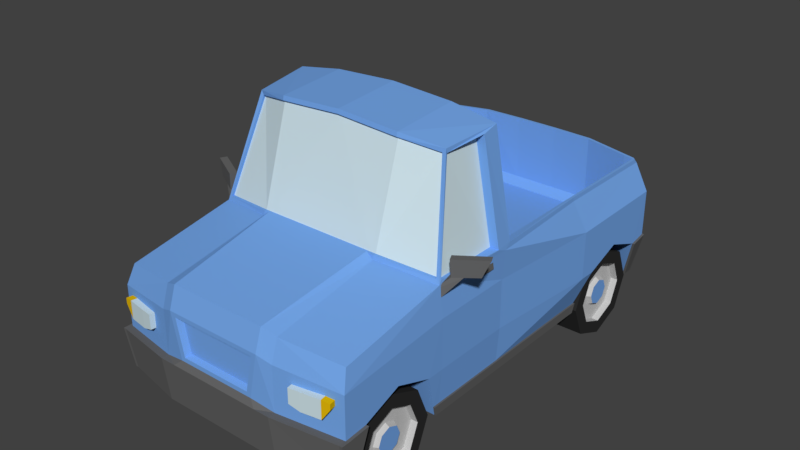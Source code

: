 # Source: vehicle_truck.blend  (saved by Blender 2.77.0; exported with 4.5.12 LTS)
import bpy
from mathutils import Matrix  # noqa: F401  (used for matrix-valued properties, if any)

bpy.ops.wm.read_factory_settings(use_empty=True)
scene = bpy.context.scene
scene.name = 'Scene'

# ---- collections
col_collection_1 = bpy.data.collections.new('Collection 1'); scene.collection.children.link(col_collection_1)

# ---- materials (node trees are filled in below, after node groups)
mat_bodycolor = bpy.data.materials.new('BodyColor')
mat_bodycolor.alpha_threshold = 0.0
mat_bodycolor.use_transparent_shadow = False
mat_bodycolor.diffuse_color = (0.1738, 0.3788, 0.8, 1.0)
mat_bodycolor.roughness = 0.5
mat_bodycolor.line_color = (0.0, 0.0, 0.0, 1.0)
mat_glasscolor = bpy.data.materials.new('GlassColor')
mat_glasscolor.alpha_threshold = 0.0
mat_glasscolor.use_transparent_shadow = False
mat_glasscolor.diffuse_color = (0.6152, 0.7542, 0.8, 1.0)
mat_glasscolor.roughness = 0.5
mat_chrome = bpy.data.materials.new('Chrome')
mat_chrome.alpha_threshold = 0.0
mat_chrome.use_transparent_shadow = False
mat_chrome.diffuse_color = (0.1282, 0.1282, 0.1282, 1.0)
mat_chrome.specular_color = (0.1107, 0.1107, 0.1107)
mat_chrome.roughness = 0.5
mat_signals = bpy.data.materials.new('Signals')
mat_signals.alpha_threshold = 0.0
mat_signals.use_transparent_shadow = False
mat_signals.diffuse_color = (0.8, 0.4936, 0.003273, 1.0)
mat_signals.roughness = 0.5
mat_tires = bpy.data.materials.new('Tires')
mat_tires.alpha_threshold = 0.0
mat_tires.use_transparent_shadow = False
mat_tires.diffuse_color = (0.02721, 0.02721, 0.02721, 1.0)
mat_tires.specular_color = (0.0331, 0.0331, 0.0331)
mat_tires.roughness = 0.5
mat_tires.specular_intensity = 0.3789
mat_wheels = bpy.data.materials.new('Wheels')
mat_wheels.alpha_threshold = 0.0
mat_wheels.use_transparent_shadow = False
mat_wheels.diffuse_color = (0.5596, 0.5596, 0.5596, 1.0)
mat_wheels.roughness = 0.5
mat_wheels.specular_intensity = 1.0
mat_taillights = bpy.data.materials.new('TailLights')
mat_taillights.alpha_threshold = 0.0
mat_taillights.use_transparent_shadow = False
mat_taillights.diffuse_color = (0.5489, 0.001471, 0.0, 1.0)
mat_taillights.roughness = 0.5

# ---- material node trees

# ---- world
world_world = bpy.data.worlds.new('World'); scene.world = world_world
world_world.color = (0.05088, 0.05088, 0.05088)
world_world.use_sun_shadow = False
world_world.sun_shadow_jitter_overblur = 0.0
world_world.cycles.sampling_method = 'MANUAL'

# ---- meshes
me_cube = bpy.data.meshes.new('Cube')
me_cube.from_pydata([(0.658, -1.0, 0.09008), (0.6526, -0.9829, 0.638), (0.658, -0.3941, 0.09008), (0.6526, -0.3941, 0.7434), (0.5493, -0.2293, 1.289), (0.3377, -1.064, 0.09008), (0.3377, -1.047, 0.6793), (0.3377, -0.3941, 0.09008), (0.3377, -0.4581, 0.7847), (0.3377, -0.2933, 1.33), (0.6589, -0.9601, 0.09087), (0.6762, -0.8976, 0.3227), (0.6762, -0.6912, 0.4014), (0.6762, -0.4848, 0.3266), (0.6589, -0.4222, 0.09087), (0.3381, -0.4848, 0.3227), (0.3381, -0.4222, 0.09087), (0.3381, -0.8976, 0.3227), (0.3381, -0.6912, 0.4014), (0.3381, -0.9601, 0.09087), (0.3381, -0.4848, 0.3227), (0.3381, -0.4222, 0.09087), (0.3381, -0.8976, 0.3227), (0.3381, -0.6912, 0.4014), (0.3381, -0.9601, 0.09087), (0.3381, -0.421, 0.09229), (0.3381, -0.9614, 0.09229), (0.3381, -0.6912, 0.09229), (0.0, -1.0, 0.09008), (0.0, -1.065, 0.7082), (0.0, -0.3941, 0.09008), (0.0, -0.4581, 0.8136), (0.0, -0.2933, 1.349), (0.0, -1.064, 0.09008), (0.0, -0.9601, 0.09087), (0.0, -0.3941, 0.09008), (0.0, -0.4222, 0.09087), (0.0, -0.9601, 0.09087), (0.0, -0.8976, 0.3227), (0.0, -0.6912, 0.4014), (0.0, -0.4848, 0.3227), (0.0, -0.4222, 0.09087), (0.0, -0.421, 0.09229), (0.0, -0.9614, 0.09229), (0.0, -0.6912, 0.09229), (0.658, 1.29, 0.09008), (0.6526, 1.29, 0.739), (0.687, 0.04285, 0.7434), (0.658, 0.04196, 0.09008), (0.658, 0.6845, 0.09008), (0.6754, 0.04196, 0.3266), (0.5836, 0.08156, 1.315), (0.3377, 0.0, 0.09008), (0.6822, 0.08156, 0.7696), (0.3377, 1.35, 0.09008), (0.3377, 1.343, 0.7603), (0.3377, 0.6845, 0.09008), (0.3377, 0.08156, 1.356), (0.6589, 1.251, 0.09087), (0.7293, 1.188, 0.3227), (0.7293, 0.9816, 0.4014), (0.7293, 0.7752, 0.3266), (0.6589, 0.7127, 0.09087), (0.3381, 0.7752, 0.3227), (0.3381, 0.7127, 0.09087), (0.3381, 1.188, 0.3227), (0.3381, 0.9816, 0.4014), (0.3381, 1.31, 0.09087), (0.3381, 0.7752, 0.3227), (0.3381, 0.7127, 0.09087), (0.3381, 1.188, 0.3227), (0.3381, 0.9816, 0.4014), (0.3381, 1.31, 0.09087), (0.3381, 0.7114, 0.09229), (0.3381, 1.312, 0.09229), (0.3381, 0.9816, 0.09229), (0.0, 0.0, 0.09008), (0.0, 1.35, 0.09008), (0.0, 1.35, 0.7603), (0.0, 0.6845, 0.09008), (0.0, 0.08156, 1.375), (0.0, 1.35, 0.09008), (0.0, 1.31, 0.09087), (0.0, 0.6845, 0.09008), (0.0, 0.7127, 0.09087), (0.0, 1.31, 0.09087), (0.0, 1.188, 0.3227), (0.0, 0.9816, 0.4014), (0.0, 0.7752, 0.3227), (0.0, 0.7127, 0.09087), (0.0, 0.7114, 0.09229), (0.0, 1.312, 0.09229), (0.0, 0.9816, 0.09229), (0.6754, 0.04196, 0.589), (0.6754, -0.3941, 0.589), (0.7284, 0.6845, 0.589), (0.6754, -0.3941, 0.3266), (0.7284, 0.6845, 0.3266), (0.7284, 1.29, 0.34), (0.7284, 1.29, 0.5937), (0.0, 1.35, 0.568), (0.0, 1.35, 0.3575), (0.3377, 1.35, 0.5969), (0.3377, 1.35, 0.3575), (0.6526, 0.6701, 0.7421), (0.3371, -0.4533, 0.8059), (0.6323, -0.3892, 0.767), (0.3371, -0.2981, 1.307), (0.5325, -0.2341, 1.268), (0.0, -0.2981, 1.326), (0.0, -0.4533, 0.8059), (0.3371, -0.4392, 0.8059), (0.6323, -0.3751, 0.767), (0.3371, -0.284, 1.307), (0.5325, -0.22, 1.268), (0.0, -0.284, 1.326), (0.0, -0.4392, 0.8059), (0.6853, -0.008582, 0.7641), (0.651, -0.3809, 0.7641), (0.5853, -0.008582, 1.294), (0.551, -0.2252, 1.268), (0.6371, -0.008582, 0.7641), (0.6371, -0.3809, 0.7641), (0.5371, -0.008582, 1.294), (0.5371, -0.2252, 1.268), (0.651, 0.67, 0.7625), (0.6392, 0.08276, 0.7625), (0.6371, 0.6739, 0.7621), (0.3477, 0.08276, 0.7625), (0.3465, -0.008582, 0.7641), (0.6509, 1.269, 0.7613), (0.0, 0.08276, 0.7625), (0.6363, 1.27, 0.7613), (0.3372, 1.338, 0.7768), (0.0, 1.346, 0.7768), (0.0, -0.008582, 0.7641), (0.6363, 1.286, 0.7613), (0.3372, 1.322, 0.7768), (0.0, 1.329, 0.7768), (0.5836, 0.08156, 1.315), (0.6754, -1.02, 0.534), (0.0, -1.103, 0.5939), (0.3377, -1.084, 0.565), (0.0, -1.103, 0.3564), (0.3377, -1.084, 0.3276), (0.6754, -1.02, 0.312), (0.3377, -1.093, 0.09008), (0.0, -1.093, 0.09008), (0.0, -1.123, 0.3276), (0.658, -1.029, 0.09008), (0.3377, -1.123, 0.3276), (0.6754, -1.059, 0.312), (0.6921, -0.8976, 0.3227), (0.6913, -1.02, 0.312), (0.6748, -0.9601, 0.09087), (0.6739, -1.0, 0.09008), (0.6739, -1.029, 0.09008), (0.6913, -1.059, 0.312), (0.3377, 1.37, 0.09008), (0.0, 1.37, 0.09008), (0.0, 1.382, 0.3575), (0.658, 1.31, 0.09008), (0.3377, 1.382, 0.3575), (0.6754, 1.322, 0.34), (0.6717, 1.251, 0.09087), (0.7422, 1.188, 0.3227), (0.6708, 1.29, 0.09008), (0.7413, 1.29, 0.34), (0.6708, 1.31, 0.09008), (0.6882, 1.322, 0.34), (0.6618, 0.04196, 0.1422), (0.6618, -0.3941, 0.1422), (0.0, -0.436, 0.142), (0.3381, -0.436, 0.142), (0.3381, -0.436, 0.142), (0.6618, 0.6845, 0.1422), (0.6627, 0.7265, 0.1428), (0.6627, -0.436, 0.1428), (0.6708, 0.04196, 0.1422), (0.667, 0.04196, 0.09008), (0.667, -0.3941, 0.09008), (0.6708, -0.3941, 0.1422), (0.6679, -0.4222, 0.09087), (0.6708, 0.6845, 0.1422), (0.667, 0.6845, 0.09008), (0.6679, 0.7127, 0.09087), (0.6717, 0.7265, 0.1428), (0.6717, -0.436, 0.1428), (0.301, -1.064, 0.09008), (0.2654, -1.065, 0.7082), (0.301, -0.4581, 0.8136), (0.301, -0.2933, 1.332), (0.217, -1.103, 0.3564), (0.3004, -0.4533, 0.8059), (0.3004, -0.2981, 1.309), (0.3004, -0.4392, 0.8059), (0.3004, -0.284, 1.309), (0.2654, -1.103, 0.5939), (0.2525, -1.093, 0.09008), (0.2525, -1.123, 0.3276), (0.1952, -1.103, 0.3791), (0.0, -1.103, 0.3791), (0.0, -1.103, 0.5712), (0.2343, -1.103, 0.5712), (0.184, -1.073, 0.3893), (0.0, -1.073, 0.3893), (0.0, -1.073, 0.561), (0.219, -1.073, 0.561), (0.4324, -1.094, 0.4234), (0.4324, -1.094, 0.5026), (0.4262, -1.055, 0.4234), (0.4262, -1.055, 0.5026), (0.5922, -1.069, 0.4047), (0.5922, -1.069, 0.5026), (0.586, -1.03, 0.4047), (0.586, -1.03, 0.5026), (0.4851, -1.051, 0.5022), (0.5322, -1.044, 0.5022), (0.5322, -1.044, 0.4051), (0.4851, -1.051, 0.4051), (0.5377, -1.078, 0.5022), (0.4906, -1.086, 0.5022), (0.4906, -1.086, 0.4051), (0.5377, -1.078, 0.4051), (0.6364, -1.062, 0.469), (0.6364, -1.062, 0.4975), (0.6302, -1.023, 0.469), (0.6302, -1.023, 0.4975), (0.656, -0.11, 0.6766), (0.6505, -0.11, 0.7073), (0.656, -0.03798, 0.6766), (0.6505, -0.03798, 0.7073), (0.6836, -0.11, 0.6816), (0.678, -0.11, 0.7123), (0.6836, -0.03798, 0.6816), (0.678, -0.03798, 0.7123), (0.6809, -0.3541, 0.7746), (0.6758, -0.3567, 0.8618), (0.6636, -0.3196, 0.7746), (0.6585, -0.3221, 0.8618), (0.7995, -0.2947, 0.7888), (0.8343, -0.2773, 0.876), (0.7822, -0.2602, 0.7888), (0.8169, -0.2428, 0.876), (0.726, -0.2883, 0.8679), (0.7142, -0.2942, 0.7807), (0.7433, -0.3229, 0.8679), (0.7315, -0.3288, 0.7807), (0.5948, -0.3827, 0.7074), (0.6121, -0.4172, 0.7074), (0.6407, -0.3597, 0.6829), (0.658, -0.3943, 0.6829), (0.05167, 1.34, 0.7213), (0.05078, 1.334, 0.752), (0.0, 1.34, 0.7193), (0.0, 1.334, 0.7499), (0.05153, 1.368, 0.7063), (0.05064, 1.362, 0.7369), (0.0, 1.368, 0.7042), (0.0, 1.362, 0.7348), (0.7284, 1.29, 0.3892), (0.7284, 1.29, 0.4384), (0.7284, 1.29, 0.4875), (0.0, 1.35, 0.5154), (0.0, 1.35, 0.4101), (0.3377, 1.35, 0.5154), (0.3377, 1.35, 0.4705), (0.3377, 1.35, 0.4101), (0.1168, 1.35, 0.09008), (0.1168, 1.35, 0.7603), (0.1168, 1.35, 0.3575), (0.1168, 1.35, 0.568), (0.1167, 1.346, 0.7768), (0.1167, 1.329, 0.7768), (0.1168, 1.37, 0.09008), (0.1168, 1.382, 0.3575), (0.1168, 1.35, 0.4101), (0.1168, 1.35, 0.4627), (0.1168, 1.35, 0.5154), (0.0, 1.333, 0.5154), (0.0, 1.345, 0.5065), (0.0, 1.333, 0.4101), (0.1168, 1.333, 0.4101), (0.1168, 1.333, 0.4627), (0.1168, 1.333, 0.5154), (0.6393, -0.9385, 0.09435), (0.4199, -0.9385, 0.09435), (0.6393, -0.8661, 0.2693), (0.4199, -0.8661, 0.2693), (0.6393, -0.6912, 0.3417), (0.4199, -0.6912, 0.3417), (0.6393, -0.5163, 0.2693), (0.4199, -0.5163, 0.2693), (0.6393, -0.4438, 0.09435), (0.4199, -0.4438, 0.09435), (0.6393, -0.5163, -0.08056), (0.4199, -0.5163, -0.08056), (0.6393, -0.6912, -0.153), (0.4199, -0.6912, -0.153), (0.6393, -0.8661, -0.08056), (0.4199, -0.8661, -0.08056), (0.4199, -0.7244, 0.1276), (0.4199, -0.7382, 0.09435), (0.4199, -0.6912, 0.1414), (0.4199, -0.6579, 0.1276), (0.4199, -0.6441, 0.09435), (0.4199, -0.6579, 0.06111), (0.4199, -0.6912, 0.04733), (0.4199, -0.7244, 0.06111), (0.0, -0.7244, 0.1276), (0.0, -0.7382, 0.09435), (0.0, -0.6912, 0.1414), (0.0, -0.6579, 0.1276), (0.0, -0.6441, 0.09435), (0.0, -0.6579, 0.06111), (0.0, -0.6912, 0.04733), (0.0, -0.7244, 0.06111), (0.6393, -0.8664, 0.09435), (0.6393, -0.8151, 0.2183), (0.6393, -0.6912, 0.2696), (0.6393, -0.5672, 0.2183), (0.6393, -0.5159, 0.09435), (0.6393, -0.5672, -0.02957), (0.6393, -0.6912, -0.0809), (0.6393, -0.8151, -0.02957), (0.6015, -0.8664, 0.09435), (0.6015, -0.8151, 0.2183), (0.6015, -0.6912, 0.2696), (0.6015, -0.5672, 0.2183), (0.6015, -0.5159, 0.09435), (0.6015, -0.5672, -0.02957), (0.6015, -0.6912, -0.0809), (0.6015, -0.8151, -0.02957), (0.6015, -0.7741, 0.09435), (0.6015, -0.7498, 0.153), (0.6015, -0.6912, 0.1773), (0.6015, -0.6325, 0.153), (0.6015, -0.6083, 0.09435), (0.6015, -0.6325, 0.03573), (0.6015, -0.6912, 0.01145), (0.6015, -0.7498, 0.03573), (0.6245, -0.7612, 0.09435), (0.6245, -0.7407, 0.1439), (0.6245, -0.6912, 0.1644), (0.6245, -0.6416, 0.1439), (0.6245, -0.6211, 0.09435), (0.6245, -0.6416, 0.04481), (0.6245, -0.6912, 0.02429), (0.6245, -0.7407, 0.04481), (0.6775, 0.7351, 0.09435), (0.4199, 0.7351, 0.09435), (0.6775, 0.8076, 0.2693), (0.4199, 0.8076, 0.2693), (0.6775, 0.9825, 0.3417), (0.4199, 0.9825, 0.3417), (0.6775, 1.157, 0.2693), (0.4199, 1.157, 0.2693), (0.6775, 1.23, 0.09435), (0.4199, 1.23, 0.09435), (0.6775, 1.157, -0.08056), (0.4199, 1.157, -0.08056), (0.6775, 0.9825, -0.153), (0.4199, 0.9825, -0.153), (0.6775, 0.8076, -0.08056), (0.4199, 0.8076, -0.08056), (0.4199, 0.9492, 0.1276), (0.4199, 0.9354, 0.09435), (0.4199, 0.9825, 0.1414), (0.4199, 1.016, 0.1276), (0.4199, 1.029, 0.09435), (0.4199, 1.016, 0.06111), (0.4199, 0.9825, 0.04733), (0.4199, 0.9492, 0.06111), (0.0, 0.9492, 0.1276), (0.0, 0.9354, 0.09435), (0.0, 0.9825, 0.1414), (0.0, 1.016, 0.1276), (0.0, 1.029, 0.09435), (0.0, 1.016, 0.06111), (0.0, 0.9825, 0.04733), (0.0, 0.9492, 0.06111), (0.6775, 0.8072, 0.09435), (0.6775, 0.8585, 0.2183), (0.6775, 0.9825, 0.2696), (0.6775, 1.106, 0.2183), (0.6775, 1.158, 0.09435), (0.6775, 1.106, -0.02957), (0.6775, 0.9825, -0.0809), (0.6775, 0.8585, -0.02957), (0.6397, 0.8072, 0.09435), (0.6397, 0.8585, 0.2183), (0.6397, 0.9825, 0.2696), (0.6397, 1.106, 0.2183), (0.6397, 1.158, 0.09435), (0.6397, 1.106, -0.02957), (0.6397, 0.9825, -0.0809), (0.6397, 0.8585, -0.02957), (0.6397, 0.8996, 0.09435), (0.6397, 0.9238, 0.153), (0.6397, 0.9825, 0.1773), (0.6397, 1.041, 0.153), (0.6397, 1.065, 0.09435), (0.6397, 1.041, 0.03573), (0.6397, 0.9825, 0.01145), (0.6397, 0.9238, 0.03573), (0.6627, 0.9124, 0.09435), (0.6627, 0.9329, 0.1439), (0.6627, 0.9825, 0.1644), (0.6627, 1.032, 0.1439), (0.6627, 1.053, 0.09435), (0.6627, 1.032, 0.04481), (0.6627, 0.9825, 0.02429), (0.6627, 0.9329, 0.04481), (0.0, 1.333, 0.5065), (0.0, 1.333, 0.419), (0.107, 1.333, 0.419), (0.107, 1.333, 0.4627), (0.107, 1.333, 0.5065), (0.0, 1.345, 0.4627), (0.0, 1.345, 0.419), (0.107, 1.345, 0.419), (0.107, 1.345, 0.4627), (0.107, 1.345, 0.5065), (0.6522, 1.282, 0.4898), (0.6522, 1.282, 0.5869), (0.3609, 1.342, 0.5495), (0.6522, 1.282, 0.4473), (0.3609, 1.342, 0.5138), (0.3609, 1.342, 0.4751), (0.6522, 1.299, 0.4898), (0.6522, 1.299, 0.5869), (0.3609, 1.363, 0.5896), (0.6522, 1.299, 0.4473), (0.3609, 1.363, 0.5138), (0.3609, 1.363, 0.4751), (0.6012, 1.29, 0.09008), (0.5968, 1.299, 0.7463), (0.6155, 1.29, 0.3431), (0.6155, 1.299, 0.5943), (0.5833, 1.294, 0.7645), (0.5833, 1.278, 0.7645), (0.6012, 1.31, 0.09008), (0.6155, 1.322, 0.3431), (0.6155, 1.29, 0.3929), (0.6155, 1.29, 0.4441), (0.6005, 1.282, 0.5473), (0.6005, 1.282, 0.4522), (0.6005, 1.314, 0.5874), (0.6005, 1.314, 0.4522), (0.6005, 1.314, 0.494), (0.3377, 0.08156, 1.356), (0.5534, 0.08156, 1.32), (0.6392, 0.09473, 0.4469), (0.6371, 0.6739, 0.4239), (0.0, 0.09473, 0.4469), (0.6371, 1.269, 0.3871), (0.3372, 1.329, 0.4227), (0.0, 1.329, 0.4227), (0.1167, 1.329, 0.4227), (0.5833, 1.27, 0.3903), (0.0, 0.6739, 0.4239), (0.0, 1.269, 0.3871), (0.0, 1.329, 0.4227), (0.0, 1.329, 0.4227), (0.0, 1.329, 0.4227), (0.0, 1.27, 0.3903), (0.3447, 0.0827, 0.7875), (0.0, 0.0827, 0.7875), (0.6115, 0.0827, 0.7875), (0.3356, 0.08161, 1.331), (0.0, 0.08161, 1.348), (0.533, 0.08161, 1.298), (0.3447, 0.05886, 0.7875), (0.0, 0.05886, 0.7875), (0.6115, 0.05886, 0.7875), (0.3356, 0.05777, 1.331), (0.0, 0.05777, 1.348), (0.533, 0.05777, 1.298)], [], [(12, 13, 94), (197, 189, 29, 141), (190, 31, 29, 189), (52, 7, 30, 76), (93, 47, 3, 94), (57, 80, 32, 191, 9), (4, 9, 107, 108), (51, 57, 9, 4), (48, 2, 7, 52), (3, 8, 6, 1), (140, 1, 6, 142), (140, 12, 94), (12, 140, 11), (145, 11, 140), (11, 145, 153, 152), (10, 0, 33, 34), (2, 14, 36, 35), (173, 15, 40, 172), (18, 17, 38, 39), (15, 18, 39, 40), (17, 19, 37, 38), (11, 10, 24, 22), (13, 12, 18, 15), (12, 11, 17, 18), (174, 21, 14, 177), (173, 174, 20, 15), (15, 20, 23, 18), (18, 23, 22, 17), (17, 22, 24, 19), (17, 26, 27, 18), (18, 27, 25, 15), (26, 43, 44, 27), (27, 44, 42, 25), (271, 100, 78, 269), (129, 128, 131, 135), (46, 104, 95, 99), (117, 119, 123, 121), (195, 196, 115, 116), (52, 76, 79, 56), (188, 5, 146, 198), (438, 102, 55, 436), (58, 82, 81, 45), (49, 83, 84, 62), (64, 63, 88, 89), (66, 65, 86, 87), (63, 66, 87, 88), (65, 67, 85, 86), (59, 65, 67, 58), (61, 63, 66, 60), (60, 66, 65, 59), (62, 64, 63, 61, 176), (64, 69, 68, 63), (63, 68, 71, 66), (66, 71, 70, 65), (65, 70, 72, 67), (65, 74, 75, 66), (66, 75, 73, 63), (74, 91, 92, 75), (75, 92, 90, 73), (50, 93, 94, 96), (192, 143, 148, 199), (170, 50, 96, 171), (50, 97, 95, 93), (270, 103, 162, 275), (266, 265, 427, 428), (435, 54, 158, 441), (278, 263, 100, 271), (175, 176, 61, 97), (97, 61, 95), (61, 60, 95), (47, 93, 95, 104), (58, 45, 166, 164), (170, 175, 97, 50), (193, 105, 111, 195), (108, 107, 113, 114), (111, 112, 114, 113), (191, 32, 109, 194), (190, 8, 105, 193), (8, 3, 106, 105), (195, 111, 113, 196), (106, 108, 114, 112), (4, 3, 118, 120), (105, 106, 112, 111), (194, 109, 115, 196), (119, 120, 124, 123), (51, 4, 120, 119), (3, 47, 117, 118), (118, 122, 124, 120), (47, 53, 51, 119, 117), (118, 117, 121, 122), (450, 451, 471, 469), (47, 104, 125, 53), (53, 125, 127, 126), (57, 51, 139, 451, 450), (104, 46, 130, 125), (125, 130, 132, 127), (126, 121, 117, 53), (436, 55, 133, 439), (272, 134, 138, 273), (439, 133, 137, 440), (269, 272, 133, 55), (95, 60, 99), (60, 59, 99), (98, 260, 261, 262, 99, 59), (140, 94, 3, 1), (145, 140, 142, 144), (197, 141, 202, 203), (94, 13, 96), (14, 2, 180, 182), (149, 151, 150, 146), (198, 199, 148, 147), (149, 0, 155, 156), (145, 144, 150, 151), (5, 0, 149, 146), (152, 153, 155, 154), (155, 153, 157, 156), (0, 10, 154, 155), (151, 149, 156, 157), (10, 11, 152, 154), (145, 151, 157, 153), (441, 158, 162, 442), (274, 159, 160, 275), (437, 98, 163, 442), (161, 163, 169, 168), (268, 77, 159, 274), (165, 164, 166, 167), (167, 166, 168, 169), (59, 58, 164, 165), (45, 161, 168, 166), (98, 59, 165, 167), (163, 98, 167, 169), (48, 52, 56, 49), (96, 13, 177, 171), (170, 171, 181, 178), (177, 14, 182, 187), (176, 175, 183, 186), (16, 21, 174, 173), (20, 174, 177, 13), (16, 173, 172, 41), (181, 187, 182, 180), (179, 184, 183, 178), (184, 185, 186, 183), (179, 178, 181, 180), (49, 62, 185, 184), (171, 177, 187, 181), (62, 176, 186, 185), (48, 49, 184, 179), (175, 170, 178, 183), (2, 48, 179, 180), (146, 150, 199, 198), (144, 142, 197, 192), (107, 194, 196, 113), (121, 126, 128, 129), (31, 190, 193, 110), (9, 191, 194, 107), (110, 193, 195, 116), (144, 192, 199, 150), (28, 188, 198, 147), (8, 190, 189, 6), (142, 6, 189, 197), (201, 200, 204, 205), (192, 197, 203, 200), (143, 192, 200, 201), (204, 207, 206, 205), (200, 203, 207, 204), (203, 202, 206, 207), (209, 211, 210, 208), (217, 215, 214, 218), (214, 215, 227, 226), (221, 209, 208, 222), (223, 218, 214, 212), (221, 216, 211, 209), (213, 215, 217, 220), (220, 217, 216, 221), (208, 210, 219, 222), (222, 219, 218, 223), (213, 220, 223, 212), (220, 221, 222, 223), (211, 216, 219, 210), (216, 217, 218, 219), (227, 225, 224, 226), (213, 212, 224, 225), (212, 214, 226, 224), (215, 213, 225, 227), (229, 231, 230, 228), (231, 235, 234, 230), (235, 233, 232, 234), (233, 229, 228, 232), (228, 230, 234, 232), (233, 235, 231, 229), (237, 239, 238, 236), (244, 243, 242, 245), (243, 241, 240, 242), (246, 237, 236, 247), (247, 245, 242, 240), (246, 244, 239, 237), (241, 243, 244, 246), (236, 238, 248, 249), (241, 246, 247, 240), (239, 244, 245, 238), (249, 248, 250, 251), (238, 245, 250, 248), (245, 247, 251, 250), (247, 236, 249, 251), (253, 255, 254, 252), (255, 259, 258, 254), (259, 257, 256, 258), (257, 253, 252, 256), (252, 254, 258, 256), (257, 259, 255, 253), (270, 101, 264, 276), (263, 278, 284, 279), (277, 276, 282, 283), (437, 103, 267, 443), (443, 267, 266, 444), (444, 266, 428, 446), (266, 277, 278, 265), (267, 276, 277, 266), (103, 270, 276, 267), (54, 268, 274, 158), (158, 274, 275, 162), (78, 134, 272, 269), (133, 272, 273, 137), (265, 278, 271, 102), (101, 270, 275, 160), (102, 271, 269, 55), (282, 281, 414, 415), (279, 284, 417, 413), (276, 264, 281, 282), (278, 277, 283, 284), (285, 287, 288, 286), (287, 289, 290, 288), (289, 291, 292, 290), (291, 293, 294, 292), (293, 295, 296, 294), (295, 297, 298, 296), (290, 303, 301, 288), (297, 299, 300, 298), (299, 285, 286, 300), (289, 319, 320, 291), (307, 315, 314, 306), (296, 306, 305, 294), (286, 302, 308, 300), (288, 301, 302, 286), (292, 304, 303, 290), (298, 307, 306, 296), (294, 305, 304, 292), (300, 308, 307, 298), (309, 311, 312, 313, 314, 315, 316, 310), (305, 313, 312, 304), (303, 311, 309, 301), (308, 316, 315, 307), (306, 314, 313, 305), (304, 312, 311, 303), (301, 309, 310, 302), (302, 310, 316, 308), (323, 331, 332, 324), (295, 322, 323, 297), (291, 320, 321, 293), (297, 323, 324, 299), (287, 318, 319, 289), (293, 321, 322, 295), (299, 324, 317, 285), (285, 317, 318, 287), (326, 334, 335, 327), (321, 329, 330, 322), (319, 327, 328, 320), (317, 325, 326, 318), (324, 332, 325, 317), (322, 330, 331, 323), (320, 328, 329, 321), (318, 326, 327, 319), (340, 348, 341, 333), (331, 339, 340, 332), (329, 337, 338, 330), (327, 335, 336, 328), (325, 333, 334, 326), (332, 340, 333, 325), (330, 338, 339, 331), (328, 336, 337, 329), (341, 348, 347, 346, 345, 344, 343, 342), (338, 346, 347, 339), (336, 344, 345, 337), (334, 342, 343, 335), (339, 347, 348, 340), (337, 345, 346, 338), (335, 343, 344, 336), (333, 341, 342, 334), (349, 351, 352, 350), (351, 353, 354, 352), (353, 355, 356, 354), (355, 357, 358, 356), (357, 359, 360, 358), (359, 361, 362, 360), (354, 367, 365, 352), (361, 363, 364, 362), (363, 349, 350, 364), (353, 383, 384, 355), (371, 379, 378, 370), (360, 370, 369, 358), (350, 366, 372, 364), (352, 365, 366, 350), (356, 368, 367, 354), (362, 371, 370, 360), (358, 369, 368, 356), (364, 372, 371, 362), (373, 375, 376, 377, 378, 379, 380, 374), (369, 377, 376, 368), (367, 375, 373, 365), (372, 380, 379, 371), (370, 378, 377, 369), (368, 376, 375, 367), (365, 373, 374, 366), (366, 374, 380, 372), (387, 395, 396, 388), (359, 386, 387, 361), (355, 384, 385, 357), (361, 387, 388, 363), (351, 382, 383, 353), (357, 385, 386, 359), (363, 388, 381, 349), (349, 381, 382, 351), (390, 398, 399, 391), (385, 393, 394, 386), (383, 391, 392, 384), (381, 389, 390, 382), (388, 396, 389, 381), (386, 394, 395, 387), (384, 392, 393, 385), (382, 390, 391, 383), (404, 412, 405, 397), (395, 403, 404, 396), (393, 401, 402, 394), (391, 399, 400, 392), (389, 397, 398, 390), (396, 404, 397, 389), (394, 402, 403, 395), (392, 400, 401, 393), (405, 412, 411, 410, 409, 408, 407, 406), (402, 410, 411, 403), (400, 408, 409, 401), (398, 406, 407, 399), (403, 411, 412, 404), (401, 409, 410, 402), (399, 407, 408, 400), (397, 405, 406, 398), (416, 415, 420, 421), (417, 416, 421, 422), (284, 283, 416, 417), (283, 282, 415, 416), (420, 419, 418, 421), (421, 418, 280, 422), (413, 417, 422, 280), (415, 414, 419, 420), (446, 428, 434, 448), (424, 423, 429, 430), (438, 99, 424, 445), (262, 261, 426, 423), (99, 262, 423, 424), (265, 102, 425, 427), (449, 433, 431, 447), (448, 434, 433, 449), (427, 425, 431, 433), (445, 424, 430, 447), (428, 427, 433, 434), (423, 426, 432, 429), (425, 445, 447, 431), (432, 448, 449, 429), (429, 449, 447, 430), (102, 438, 445, 425), (426, 446, 448, 432), (261, 444, 446, 426), (260, 443, 444, 261), (98, 437, 443, 260), (103, 437, 442, 162), (161, 441, 442, 163), (136, 439, 440, 132), (46, 436, 439, 136), (45, 435, 441, 161), (99, 438, 436, 46), (121, 123, 124, 122), (3, 4, 108, 106), (451, 126, 468, 471), (440, 137, 456, 459), (453, 455, 461, 460), (127, 132, 455, 453), (132, 440, 459, 455), (126, 127, 453, 452), (273, 138, 457, 458), (137, 273, 458, 456), (130, 46, 136), (132, 130, 136), (452, 453, 460, 454), (456, 458, 464, 462), (458, 457, 463, 464), (455, 459, 465, 461), (459, 456, 462, 465), (126, 452, 454, 131, 128), (466, 467, 473, 472), (471, 468, 474, 477), (128, 131, 467, 466), (80, 450, 469, 470), (126, 128, 466, 468), (473, 476, 475, 472), (474, 472, 475, 477), (469, 471, 477, 475), (470, 469, 475, 476), (468, 466, 472, 474), (451, 51, 53, 126)])
me_cube.polygons.foreach_set('material_index', [0, 0, 0, 0, 0, 0, 0, 0, 0, 0, 0, 0, 0, 0, 2, 2, 0, 0, 0, 0, 0, 0, 0, 0, 0, 0, 0, 0, 0, 0, 0, 0, 0, 0, 0, 0, 0, 1, 0, 2, 0, 2, 0, 0, 0, 0, 0, 0, 0, 0, 0, 0, 0, 0, 0, 0, 0, 0, 0, 0, 2, 0, 0, 2, 0, 2, 0, 0, 0, 0, 0, 2, 0, 0, 0, 1, 0, 0, 0, 1, 0, 0, 0, 0, 0, 0, 0, 0, 0, 0, 0, 0, 0, 0, 0, 0, 0, 0, 0, 0, 0, 0, 0, 0, 0, 0, 0, 0, 2, 2, 2, 2, 2, 2, 2, 2, 2, 2, 2, 2, 2, 2, 2, 2, 2, 2, 2, 2, 2, 2, 2, 0, 0, 2, 2, 2, 0, 0, 0, 2, 2, 2, 2, 2, 2, 2, 2, 2, 2, 2, 0, 0, 0, 0, 0, 0, 2, 2, 0, 0, 0, 0, 0, 0, 0, 0, 1, 1, 1, 1, 1, 1, 1, 1, 1, 1, 1, 1, 1, 1, 3, 3, 3, 3, 2, 2, 2, 2, 2, 2, 2, 1, 2, 2, 2, 2, 2, 2, 2, 1, 2, 2, 2, 2, 2, 2, 2, 2, 2, 2, 0, 0, 0, 0, 0, 0, 0, 0, 0, 2, 2, 0, 0, 0, 2, 0, 0, 0, 0, 0, 4, 4, 4, 4, 4, 4, 4, 4, 4, 4, 4, 4, 4, 4, 4, 4, 4, 4, 4, 4, 4, 4, 4, 4, 4, 4, 5, 4, 4, 4, 4, 4, 4, 4, 5, 5, 5, 5, 5, 5, 5, 5, 5, 5, 5, 5, 5, 5, 5, 5, 0, 5, 5, 5, 5, 5, 5, 5, 4, 4, 4, 4, 4, 4, 4, 4, 4, 4, 4, 4, 4, 4, 4, 4, 4, 4, 4, 4, 4, 4, 4, 4, 4, 4, 5, 4, 4, 4, 4, 4, 4, 4, 5, 5, 5, 5, 5, 5, 5, 5, 5, 5, 5, 5, 5, 5, 5, 5, 0, 5, 5, 5, 5, 5, 5, 5, 0, 0, 0, 0, 5, 5, 0, 0, 6, 3, 0, 0, 0, 0, 6, 6, 6, 3, 6, 3, 6, 3, 3, 0, 3, 0, 0, 0, 2, 2, 0, 0, 2, 0, 1, 0, 0, 0, 0, 0, 0, 0, 0, 0, 0, 0, 0, 0, 0, 0, 0, 0, 0, 0, 0, 0, 0, 1, 1, 0, 0, 0, 0])
me_cube.materials.append(mat_bodycolor)
me_cube.materials.append(mat_glasscolor)
me_cube.materials.append(mat_chrome)
me_cube.materials.append(mat_signals)
me_cube.materials.append(mat_tires)
me_cube.materials.append(mat_wheels)
me_cube.materials.append(mat_taillights)
me_cube.use_remesh_preserve_volume = False
me_cube.use_remesh_preserve_attributes = False
me_cube.use_mirror_vertex_groups = False
me_cube.update()

# ---- objects
ob_cube = bpy.data.objects.new('Cube', me_cube)

# ---- transforms, parenting, visibility, modifiers, constraints
ob_cube.location = (0.0, 0.0, 0.0)
ob_cube.lock_rotations_4d = False
ob_cube.empty_display_type = 'ARROWS'
ob_cube.lineart.crease_threshold = 0.0
_m = ob_cube.modifiers.new('Mirror', 'MIRROR')
_m.use_clip = True

# ---- collection membership
col_collection_1.objects.link(ob_cube)

# ---- scene / render settings (as saved in the file)
scene.frame_start = 1; scene.frame_end = 250; scene.frame_set(1)
scene.render.engine = 'BLENDER_EEVEE_NEXT'
scene.render.resolution_percentage = 50
scene.render.dither_intensity = 0.0
scene.cycles.use_denoising = False
scene.cycles.samples = 128
scene.cycles.sampling_pattern = 'TABULATED_SOBOL'
scene.cycles.light_sampling_threshold = 0.0
scene.cycles.use_adaptive_sampling = False
scene.cycles.use_light_tree = False
scene.cycles.blur_glossy = 0.0
scene.cycles.sample_clamp_indirect = 0.0
scene.view_settings.view_transform = 'Standard'
bpy.context.view_layer.update()

# ---- added for rendering (the .blend has no active camera and no usable light): camera, sun
cam_auto = bpy.data.cameras.new('AutoCamera')
cam_auto.lens = 50.0
cam_auto.sensor_width = 36.0
cam_auto.clip_end = 1000.0
ob_auto_camera = bpy.data.objects.new('AutoCamera', cam_auto)
scene.collection.objects.link(ob_auto_camera)
ob_auto_camera.location = (3.12343, -3.61852, 3.10973)
ob_auto_camera.rotation_euler = (1.09748, -7.21219e-08, 0.694738)
scene.camera = ob_auto_camera
light_auto_sun = bpy.data.lights.new('AutoSun', 'SUN')
light_auto_sun.energy = 3.0
light_auto_sun.angle = 0.0523599
ob_auto_sun = bpy.data.objects.new('AutoSun', light_auto_sun)
scene.collection.objects.link(ob_auto_sun)
ob_auto_sun.rotation_euler = (0.872665, 0.174533, 0.523599)
bpy.context.view_layer.update()
